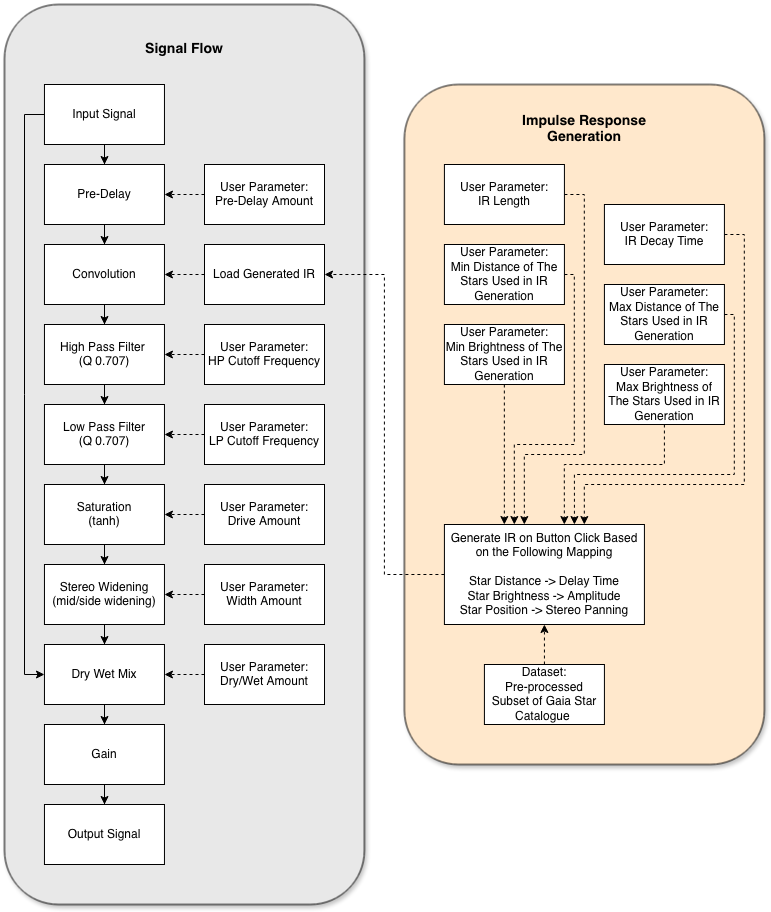

The diagram above was exported from draw.io. Its source (the exported page's mxGraphModel, read from the mxfile embedded in the PNG):
<mxGraphModel dx="964" dy="584" grid="1" gridSize="10" guides="1" tooltips="1" connect="1" arrows="1" fold="1" page="1" pageScale="1" pageWidth="850" pageHeight="1100" math="0" shadow="0">
  <root>
    <mxCell id="0" />
    <mxCell id="1" parent="0" />
    <mxCell id="TSDWxFPZw3yOz2J8ir8p-67" parent="1" style="rounded=1;whiteSpace=wrap;html=1;shadow=1;fillColor=#E8E8E8;" value="" vertex="1">
      <mxGeometry height="900" width="359.92" x="40" y="40" as="geometry" />
    </mxCell>
    <mxCell id="TSDWxFPZw3yOz2J8ir8p-64" parent="1" style="rounded=1;whiteSpace=wrap;html=1;shadow=1;fillColor=#FFE8CC;" value="" vertex="1">
      <mxGeometry height="680" width="360" x="439.92" y="120" as="geometry" />
    </mxCell>
    <mxCell id="TSDWxFPZw3yOz2J8ir8p-10" edge="1" parent="1" source="TSDWxFPZw3yOz2J8ir8p-1" style="edgeStyle=orthogonalEdgeStyle;rounded=0;orthogonalLoop=1;jettySize=auto;html=1;" target="TSDWxFPZw3yOz2J8ir8p-2" value="">
      <mxGeometry relative="1" as="geometry" />
    </mxCell>
    <mxCell id="TSDWxFPZw3yOz2J8ir8p-18" edge="1" parent="1" source="TSDWxFPZw3yOz2J8ir8p-1" style="edgeStyle=orthogonalEdgeStyle;rounded=0;orthogonalLoop=1;jettySize=auto;html=1;entryX=0;entryY=0.5;entryDx=0;entryDy=0;exitX=0;exitY=0.5;exitDx=0;exitDy=0;" target="TSDWxFPZw3yOz2J8ir8p-8">
      <mxGeometry relative="1" as="geometry">
        <Array as="points">
          <mxPoint x="60" y="150" />
          <mxPoint x="60" y="710" />
        </Array>
        <mxPoint x="39.95999999999992" y="180" as="sourcePoint" />
        <mxPoint x="-20.080000000000027" y="710" as="targetPoint" />
      </mxGeometry>
    </mxCell>
    <mxCell id="TSDWxFPZw3yOz2J8ir8p-1" parent="1" style="whiteSpace=wrap;html=1;" value="Input Signal" vertex="1">
      <mxGeometry height="60" width="120" x="79.95999999999998" y="120" as="geometry" />
    </mxCell>
    <mxCell id="TSDWxFPZw3yOz2J8ir8p-11" edge="1" parent="1" source="TSDWxFPZw3yOz2J8ir8p-2" style="edgeStyle=orthogonalEdgeStyle;rounded=0;orthogonalLoop=1;jettySize=auto;html=1;" target="TSDWxFPZw3yOz2J8ir8p-3" value="">
      <mxGeometry relative="1" as="geometry" />
    </mxCell>
    <mxCell id="TSDWxFPZw3yOz2J8ir8p-2" parent="1" style="whiteSpace=wrap;html=1;" value="Pre-Delay" vertex="1">
      <mxGeometry height="60" width="120" x="79.95999999999998" y="200" as="geometry" />
    </mxCell>
    <mxCell id="TSDWxFPZw3yOz2J8ir8p-12" edge="1" parent="1" source="TSDWxFPZw3yOz2J8ir8p-3" style="edgeStyle=orthogonalEdgeStyle;rounded=0;orthogonalLoop=1;jettySize=auto;html=1;" target="TSDWxFPZw3yOz2J8ir8p-4" value="">
      <mxGeometry relative="1" as="geometry" />
    </mxCell>
    <mxCell id="TSDWxFPZw3yOz2J8ir8p-3" parent="1" style="whiteSpace=wrap;html=1;" value="&lt;div&gt;Convolution&lt;/div&gt;" vertex="1">
      <mxGeometry height="60" width="120" x="79.95999999999998" y="280" as="geometry" />
    </mxCell>
    <mxCell id="TSDWxFPZw3yOz2J8ir8p-13" edge="1" parent="1" source="TSDWxFPZw3yOz2J8ir8p-4" style="edgeStyle=orthogonalEdgeStyle;rounded=0;orthogonalLoop=1;jettySize=auto;html=1;" target="TSDWxFPZw3yOz2J8ir8p-5" value="">
      <mxGeometry relative="1" as="geometry" />
    </mxCell>
    <mxCell id="TSDWxFPZw3yOz2J8ir8p-4" parent="1" style="whiteSpace=wrap;html=1;" value="&lt;div&gt;High Pass Filter&amp;nbsp;&lt;/div&gt;&lt;div&gt;(Q 0.707)&lt;/div&gt;" vertex="1">
      <mxGeometry height="60" width="120" x="79.95999999999998" y="360" as="geometry" />
    </mxCell>
    <mxCell id="TSDWxFPZw3yOz2J8ir8p-14" edge="1" parent="1" source="TSDWxFPZw3yOz2J8ir8p-5" style="edgeStyle=orthogonalEdgeStyle;rounded=0;orthogonalLoop=1;jettySize=auto;html=1;" target="TSDWxFPZw3yOz2J8ir8p-6" value="">
      <mxGeometry relative="1" as="geometry" />
    </mxCell>
    <mxCell id="TSDWxFPZw3yOz2J8ir8p-5" parent="1" style="whiteSpace=wrap;html=1;" value="Low Pass Filter&lt;br&gt;(Q 0.707)" vertex="1">
      <mxGeometry height="60" width="120" x="79.95999999999998" y="440" as="geometry" />
    </mxCell>
    <mxCell id="TSDWxFPZw3yOz2J8ir8p-15" edge="1" parent="1" source="TSDWxFPZw3yOz2J8ir8p-6" style="edgeStyle=orthogonalEdgeStyle;rounded=0;orthogonalLoop=1;jettySize=auto;html=1;" target="TSDWxFPZw3yOz2J8ir8p-7" value="">
      <mxGeometry relative="1" as="geometry" />
    </mxCell>
    <mxCell id="TSDWxFPZw3yOz2J8ir8p-6" parent="1" style="whiteSpace=wrap;html=1;" value="Saturation&lt;br&gt;(tanh)" vertex="1">
      <mxGeometry height="60" width="120" x="79.95999999999998" y="520" as="geometry" />
    </mxCell>
    <mxCell id="TSDWxFPZw3yOz2J8ir8p-16" edge="1" parent="1" source="TSDWxFPZw3yOz2J8ir8p-7" style="edgeStyle=orthogonalEdgeStyle;rounded=0;orthogonalLoop=1;jettySize=auto;html=1;" target="TSDWxFPZw3yOz2J8ir8p-8" value="">
      <mxGeometry relative="1" as="geometry" />
    </mxCell>
    <mxCell id="TSDWxFPZw3yOz2J8ir8p-7" parent="1" style="whiteSpace=wrap;html=1;" value="&lt;div&gt;Stereo Widening&lt;/div&gt;&lt;div&gt;(mid/side widening)&lt;/div&gt;" vertex="1">
      <mxGeometry height="60" width="120" x="79.95999999999998" y="600" as="geometry" />
    </mxCell>
    <mxCell id="TSDWxFPZw3yOz2J8ir8p-19" edge="1" parent="1" source="TSDWxFPZw3yOz2J8ir8p-8" style="edgeStyle=orthogonalEdgeStyle;rounded=0;orthogonalLoop=1;jettySize=auto;html=1;" target="TSDWxFPZw3yOz2J8ir8p-9" value="">
      <mxGeometry relative="1" as="geometry" />
    </mxCell>
    <mxCell id="TSDWxFPZw3yOz2J8ir8p-8" parent="1" style="whiteSpace=wrap;html=1;" value="Dry Wet Mix" vertex="1">
      <mxGeometry height="60" width="120" x="79.95999999999998" y="680" as="geometry" />
    </mxCell>
    <mxCell id="TSDWxFPZw3yOz2J8ir8p-35" edge="1" parent="1" source="TSDWxFPZw3yOz2J8ir8p-9" style="edgeStyle=orthogonalEdgeStyle;rounded=0;orthogonalLoop=1;jettySize=auto;html=1;" target="TSDWxFPZw3yOz2J8ir8p-34" value="">
      <mxGeometry relative="1" as="geometry" />
    </mxCell>
    <mxCell id="TSDWxFPZw3yOz2J8ir8p-9" parent="1" style="whiteSpace=wrap;html=1;" value="Gain" vertex="1">
      <mxGeometry height="60" width="120" x="79.95999999999998" y="760" as="geometry" />
    </mxCell>
    <mxCell id="TSDWxFPZw3yOz2J8ir8p-23" edge="1" parent="1" source="TSDWxFPZw3yOz2J8ir8p-22" style="edgeStyle=orthogonalEdgeStyle;rounded=0;orthogonalLoop=1;jettySize=auto;html=1;dashed=1;strokeWidth=1;" target="TSDWxFPZw3yOz2J8ir8p-2" value="">
      <mxGeometry relative="1" as="geometry" />
    </mxCell>
    <mxCell id="TSDWxFPZw3yOz2J8ir8p-22" parent="1" style="whiteSpace=wrap;html=1;" value="&lt;div&gt;User Parameter:&lt;/div&gt;&lt;div&gt;Pre-Delay Amount&lt;/div&gt;" vertex="1">
      <mxGeometry height="60" width="120" x="240" y="200" as="geometry" />
    </mxCell>
    <mxCell id="TSDWxFPZw3yOz2J8ir8p-25" edge="1" parent="1" source="TSDWxFPZw3yOz2J8ir8p-24" style="edgeStyle=orthogonalEdgeStyle;rounded=0;orthogonalLoop=1;jettySize=auto;html=1;dashed=1;" target="TSDWxFPZw3yOz2J8ir8p-4" value="">
      <mxGeometry relative="1" as="geometry" />
    </mxCell>
    <mxCell id="TSDWxFPZw3yOz2J8ir8p-24" parent="1" style="whiteSpace=wrap;html=1;" value="&lt;div&gt;User Parameter:&lt;/div&gt;&lt;div&gt;HP Cutoff Frequency&lt;/div&gt;" vertex="1">
      <mxGeometry height="60" width="120" x="240" y="360" as="geometry" />
    </mxCell>
    <mxCell id="TSDWxFPZw3yOz2J8ir8p-27" edge="1" parent="1" source="TSDWxFPZw3yOz2J8ir8p-26" style="edgeStyle=orthogonalEdgeStyle;rounded=0;orthogonalLoop=1;jettySize=auto;html=1;dashed=1;" target="TSDWxFPZw3yOz2J8ir8p-5" value="">
      <mxGeometry relative="1" as="geometry" />
    </mxCell>
    <mxCell id="TSDWxFPZw3yOz2J8ir8p-26" parent="1" style="whiteSpace=wrap;html=1;" value="&lt;div&gt;User Parameter:&lt;/div&gt;&lt;div&gt;LP Cutoff Frequency&lt;/div&gt;" vertex="1">
      <mxGeometry height="60" width="120" x="240" y="440" as="geometry" />
    </mxCell>
    <mxCell id="TSDWxFPZw3yOz2J8ir8p-29" edge="1" parent="1" source="TSDWxFPZw3yOz2J8ir8p-28" style="edgeStyle=orthogonalEdgeStyle;rounded=0;orthogonalLoop=1;jettySize=auto;html=1;dashed=1;" target="TSDWxFPZw3yOz2J8ir8p-6" value="">
      <mxGeometry relative="1" as="geometry" />
    </mxCell>
    <mxCell id="TSDWxFPZw3yOz2J8ir8p-28" parent="1" style="whiteSpace=wrap;html=1;" value="&lt;div&gt;User Parameter:&lt;/div&gt;&lt;div&gt;Drive Amount&lt;/div&gt;" vertex="1">
      <mxGeometry height="60" width="120" x="240" y="520" as="geometry" />
    </mxCell>
    <mxCell id="TSDWxFPZw3yOz2J8ir8p-31" edge="1" parent="1" source="TSDWxFPZw3yOz2J8ir8p-30" style="edgeStyle=orthogonalEdgeStyle;rounded=0;orthogonalLoop=1;jettySize=auto;html=1;dashed=1;" target="TSDWxFPZw3yOz2J8ir8p-7" value="">
      <mxGeometry relative="1" as="geometry" />
    </mxCell>
    <mxCell id="TSDWxFPZw3yOz2J8ir8p-30" parent="1" style="whiteSpace=wrap;html=1;" value="&lt;div&gt;User Parameter:&lt;/div&gt;&lt;div&gt;Width Amount&lt;/div&gt;" vertex="1">
      <mxGeometry height="60" width="120" x="240" y="600" as="geometry" />
    </mxCell>
    <mxCell id="TSDWxFPZw3yOz2J8ir8p-33" edge="1" parent="1" source="TSDWxFPZw3yOz2J8ir8p-32" style="edgeStyle=orthogonalEdgeStyle;rounded=0;orthogonalLoop=1;jettySize=auto;html=1;dashed=1;" target="TSDWxFPZw3yOz2J8ir8p-8" value="">
      <mxGeometry relative="1" as="geometry" />
    </mxCell>
    <mxCell id="TSDWxFPZw3yOz2J8ir8p-32" parent="1" style="whiteSpace=wrap;html=1;" value="&lt;div&gt;User Parameter:&lt;/div&gt;&lt;div&gt;Dry/Wet Amount&lt;/div&gt;" vertex="1">
      <mxGeometry height="60" width="120" x="240" y="680" as="geometry" />
    </mxCell>
    <mxCell id="TSDWxFPZw3yOz2J8ir8p-34" parent="1" style="whiteSpace=wrap;html=1;" value="Output Signal" vertex="1">
      <mxGeometry height="60" width="120" x="79.95999999999998" y="840" as="geometry" />
    </mxCell>
    <mxCell id="TSDWxFPZw3yOz2J8ir8p-38" edge="1" parent="1" source="TSDWxFPZw3yOz2J8ir8p-37" style="edgeStyle=orthogonalEdgeStyle;rounded=0;orthogonalLoop=1;jettySize=auto;html=1;dashed=1;" target="TSDWxFPZw3yOz2J8ir8p-3" value="">
      <mxGeometry relative="1" as="geometry" />
    </mxCell>
    <mxCell id="TSDWxFPZw3yOz2J8ir8p-37" parent="1" style="whiteSpace=wrap;html=1;" value="Load Generated IR" vertex="1">
      <mxGeometry height="60" width="120" x="240" y="280" as="geometry" />
    </mxCell>
    <mxCell id="TSDWxFPZw3yOz2J8ir8p-57" edge="1" parent="1" source="TSDWxFPZw3yOz2J8ir8p-39" style="edgeStyle=orthogonalEdgeStyle;rounded=0;orthogonalLoop=1;jettySize=auto;html=1;entryX=1;entryY=0.5;entryDx=0;entryDy=0;dashed=1;" target="TSDWxFPZw3yOz2J8ir8p-37">
      <mxGeometry relative="1" as="geometry">
        <Array as="points">
          <mxPoint x="419.92" y="610" />
          <mxPoint x="419.92" y="310" />
        </Array>
      </mxGeometry>
    </mxCell>
    <mxCell id="TSDWxFPZw3yOz2J8ir8p-39" parent="1" style="whiteSpace=wrap;html=1;" value="Generate IR on Button Click Based on the Following Mapping&lt;br&gt;&lt;br&gt;&lt;div&gt;Star Distance -&amp;gt; Delay Time&lt;/div&gt;&lt;div&gt;Star Brightness -&amp;gt; Amplitude&lt;/div&gt;&lt;div&gt;Star Position -&amp;gt; Stereo Panning&lt;/div&gt;" vertex="1">
      <mxGeometry height="100" width="200" x="479.91999999999996" y="560" as="geometry" />
    </mxCell>
    <mxCell id="TSDWxFPZw3yOz2J8ir8p-55" edge="1" parent="1" source="TSDWxFPZw3yOz2J8ir8p-40" style="edgeStyle=orthogonalEdgeStyle;rounded=0;orthogonalLoop=1;jettySize=auto;html=1;exitX=1;exitY=0.5;exitDx=0;exitDy=0;dashed=1;">
      <mxGeometry relative="1" as="geometry">
        <Array as="points">
          <mxPoint x="619.8399999999999" y="230" />
          <mxPoint x="619.8399999999999" y="490" />
          <mxPoint x="559.8399999999999" y="490" />
        </Array>
        <mxPoint x="559.8399999999999" y="560" as="targetPoint" />
      </mxGeometry>
    </mxCell>
    <mxCell id="TSDWxFPZw3yOz2J8ir8p-40" parent="1" style="whiteSpace=wrap;html=1;" value="&lt;div&gt;User Parameter:&lt;/div&gt;&lt;div&gt;IR Length&lt;/div&gt;" vertex="1">
      <mxGeometry height="60" width="120" x="479.91999999999996" y="200" as="geometry" />
    </mxCell>
    <mxCell id="TSDWxFPZw3yOz2J8ir8p-58" edge="1" parent="1" source="TSDWxFPZw3yOz2J8ir8p-41" style="edgeStyle=orthogonalEdgeStyle;rounded=0;orthogonalLoop=1;jettySize=auto;html=1;dashed=1;">
      <mxGeometry relative="1" as="geometry">
        <Array as="points">
          <mxPoint x="779.8399999999999" y="270" />
          <mxPoint x="779.8399999999999" y="520" />
          <mxPoint x="619.8399999999999" y="520" />
          <mxPoint x="619.8399999999999" y="560" />
        </Array>
        <mxPoint x="619.8399999999999" y="560" as="targetPoint" />
      </mxGeometry>
    </mxCell>
    <mxCell id="TSDWxFPZw3yOz2J8ir8p-41" parent="1" style="whiteSpace=wrap;html=1;" value="&lt;div&gt;User Parameter:&lt;/div&gt;&lt;div&gt;IR Decay Time&lt;/div&gt;" vertex="1">
      <mxGeometry height="60" width="120" x="639.92" y="240" as="geometry" />
    </mxCell>
    <mxCell id="TSDWxFPZw3yOz2J8ir8p-60" edge="1" parent="1" source="TSDWxFPZw3yOz2J8ir8p-42" style="edgeStyle=orthogonalEdgeStyle;rounded=0;orthogonalLoop=1;jettySize=auto;html=1;dashed=1;">
      <mxGeometry relative="1" as="geometry">
        <Array as="points">
          <mxPoint x="609.8399999999999" y="310" />
          <mxPoint x="609.8399999999999" y="480" />
          <mxPoint x="549.84" y="480" />
        </Array>
        <mxPoint x="549.84" y="560" as="targetPoint" />
      </mxGeometry>
    </mxCell>
    <mxCell id="TSDWxFPZw3yOz2J8ir8p-42" parent="1" style="whiteSpace=wrap;html=1;" value="&lt;div&gt;User Parameter:&lt;/div&gt;&lt;div&gt;Min Distance of The Stars Used in IR Generation&lt;/div&gt;" vertex="1">
      <mxGeometry height="60" width="120" x="479.91999999999996" y="280" as="geometry" />
    </mxCell>
    <mxCell id="TSDWxFPZw3yOz2J8ir8p-43" parent="1" style="whiteSpace=wrap;html=1;" value="&lt;div&gt;User Parameter:&lt;/div&gt;&lt;div&gt;Max Distance of The Stars Used in IR Generation&lt;/div&gt;" vertex="1">
      <mxGeometry height="60" width="120" x="639.92" y="320" as="geometry" />
    </mxCell>
    <mxCell id="TSDWxFPZw3yOz2J8ir8p-44" parent="1" style="whiteSpace=wrap;html=1;" value="&lt;div&gt;User Parameter:&lt;/div&gt;&lt;div&gt;Min Brightness of The Stars Used in IR Generation&lt;/div&gt;" vertex="1">
      <mxGeometry height="60" width="120" x="479.91999999999996" y="360" as="geometry" />
    </mxCell>
    <mxCell id="TSDWxFPZw3yOz2J8ir8p-63" edge="1" parent="1" source="TSDWxFPZw3yOz2J8ir8p-45" style="edgeStyle=orthogonalEdgeStyle;rounded=0;orthogonalLoop=1;jettySize=auto;html=1;dashed=1;">
      <mxGeometry relative="1" as="geometry">
        <Array as="points">
          <mxPoint x="699.8399999999999" y="500" />
          <mxPoint x="599.8399999999999" y="500" />
          <mxPoint x="599.8399999999999" y="560" />
        </Array>
        <mxPoint x="599.8399999999999" y="560" as="targetPoint" />
      </mxGeometry>
    </mxCell>
    <mxCell id="TSDWxFPZw3yOz2J8ir8p-45" parent="1" style="whiteSpace=wrap;html=1;" value="&lt;div&gt;User Parameter:&lt;/div&gt;&lt;div&gt;Max Brightness of The Stars Used in IR Generation&lt;/div&gt;" vertex="1">
      <mxGeometry height="60" width="120" x="639.92" y="400" as="geometry" />
    </mxCell>
    <mxCell id="TSDWxFPZw3yOz2J8ir8p-54" edge="1" parent="1" source="TSDWxFPZw3yOz2J8ir8p-53" style="edgeStyle=orthogonalEdgeStyle;rounded=0;orthogonalLoop=1;jettySize=auto;html=1;dashed=1;entryX=0.5;entryY=1;entryDx=0;entryDy=0;" target="TSDWxFPZw3yOz2J8ir8p-39" value="">
      <mxGeometry relative="1" as="geometry">
        <mxPoint x="839.92" y="490" as="targetPoint" />
      </mxGeometry>
    </mxCell>
    <mxCell id="TSDWxFPZw3yOz2J8ir8p-53" parent="1" style="whiteSpace=wrap;html=1;" value="&lt;div&gt;Dataset:&lt;/div&gt;&lt;div&gt;Pre-processed Subset of Gaia Star Catalogue&amp;nbsp;&lt;/div&gt;" vertex="1">
      <mxGeometry height="60" width="120" x="519.92" y="700" as="geometry" />
    </mxCell>
    <mxCell id="TSDWxFPZw3yOz2J8ir8p-61" edge="1" parent="1" source="TSDWxFPZw3yOz2J8ir8p-44" style="edgeStyle=orthogonalEdgeStyle;rounded=0;orthogonalLoop=1;jettySize=auto;html=1;dashed=1;">
      <mxGeometry relative="1" as="geometry">
        <Array as="points">
          <mxPoint x="539.84" y="560" />
        </Array>
        <mxPoint x="539.84" y="560" as="targetPoint" />
      </mxGeometry>
    </mxCell>
    <mxCell id="TSDWxFPZw3yOz2J8ir8p-62" edge="1" parent="1" source="TSDWxFPZw3yOz2J8ir8p-43" style="edgeStyle=orthogonalEdgeStyle;rounded=0;orthogonalLoop=1;jettySize=auto;html=1;entryX=0.65;entryY=0;entryDx=0;entryDy=0;entryPerimeter=0;dashed=1;" target="TSDWxFPZw3yOz2J8ir8p-39">
      <mxGeometry relative="1" as="geometry">
        <Array as="points">
          <mxPoint x="769.8399999999999" y="350" />
          <mxPoint x="769.8399999999999" y="510" />
          <mxPoint x="609.8399999999999" y="510" />
        </Array>
      </mxGeometry>
    </mxCell>
    <mxCell id="TSDWxFPZw3yOz2J8ir8p-66" parent="1" style="text;html=1;whiteSpace=wrap;strokeColor=none;fillColor=none;align=center;verticalAlign=middle;rounded=0;" value="&lt;h3&gt;Impulse Response Generation&lt;/h3&gt;" vertex="1">
      <mxGeometry height="30" width="130" x="554.92" y="150" as="geometry" />
    </mxCell>
    <mxCell id="TSDWxFPZw3yOz2J8ir8p-68" parent="1" style="text;html=1;whiteSpace=wrap;strokeColor=none;fillColor=none;align=center;verticalAlign=middle;rounded=0;" value="&lt;h3&gt;Signal Flow&lt;/h3&gt;" vertex="1">
      <mxGeometry height="30" width="130" x="154.95999999999998" y="70" as="geometry" />
    </mxCell>
  </root>
</mxGraphModel>